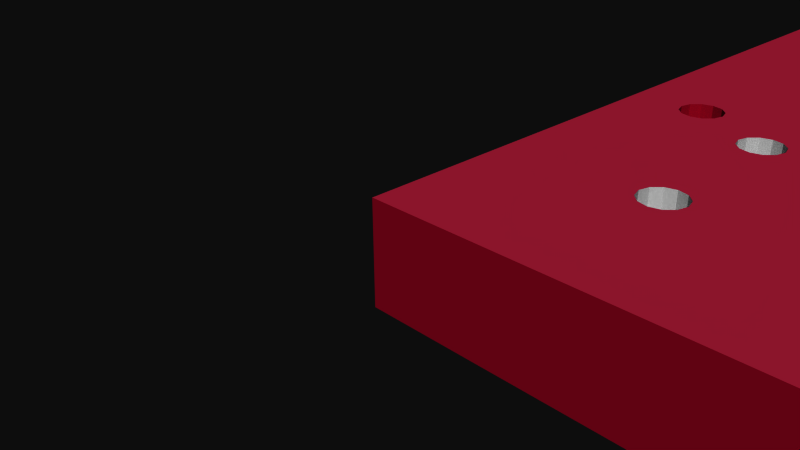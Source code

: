 # Source: PhotoInterrupter-Breakout.blend  (saved by Blender 2.72.0; exported with 4.5.12 LTS)
import bpy
from mathutils import Matrix  # noqa: F401  (used for matrix-valued properties, if any)

bpy.ops.wm.read_factory_settings(use_empty=True)
scene = bpy.context.scene
scene.name = 'Scene'

# ---- collections
col_collection_1 = bpy.data.collections.new('Collection 1'); scene.collection.children.link(col_collection_1)

# ---- materials (node trees are filled in below, after node groups)
mat_mat_board = bpy.data.materials.new('mat_board')
mat_mat_board.alpha_threshold = 0.0
mat_mat_board.use_transparent_shadow = False
mat_mat_board.diffuse_color = (0.5961, 0.01569, 0.1098, 1.0)
mat_mat_board.specular_color = (0.33, 0.33, 0.33)
mat_mat_board.roughness = 0.5
mat_holes = bpy.data.materials.new('holes')
mat_holes.alpha_threshold = 0.0
mat_holes.use_transparent_shadow = False
mat_holes.diffuse_color = (0.5961, 0.01569, 0.1098, 1.0)
mat_holes.specular_color = (0.33, 0.33, 0.33)
mat_holes.roughness = 0.5
mat_photointerrupter_breakout_bottom_board = bpy.data.materials.new('PhotoInterrupter_Breakout_bottom_board')
mat_photointerrupter_breakout_bottom_board.alpha_threshold = 0.0
mat_photointerrupter_breakout_bottom_board.use_transparent_shadow = False
mat_photointerrupter_breakout_bottom_board.diffuse_color = (0.6157, 0.07843, 0.1647, 1.0)
mat_photointerrupter_breakout_bottom_board.specular_color = (0.33, 0.33, 0.33)
mat_photointerrupter_breakout_bottom_board.roughness = 0.5
mat_element = bpy.data.materials.new('element')
mat_element.alpha_threshold = 0.0
mat_element.use_transparent_shadow = False
mat_element.diffuse_color = (0.7529, 0.7529, 0.7529, 1.0)
mat_element.specular_color = (0.33, 0.33, 0.33)
mat_element.roughness = 0.5
mat_photointerrupter_breakout_top_board = bpy.data.materials.new('PhotoInterrupter_Breakout_top_board')
mat_photointerrupter_breakout_top_board.alpha_threshold = 0.0
mat_photointerrupter_breakout_top_board.use_transparent_shadow = False
mat_photointerrupter_breakout_top_board.diffuse_color = (0.8314, 0.1255, 0.2549, 1.0)
mat_photointerrupter_breakout_top_board.specular_color = (0.33, 0.33, 0.33)
mat_photointerrupter_breakout_top_board.roughness = 0.5

# ---- material node trees

# ---- world
world_world = bpy.data.worlds.new('World'); scene.world = world_world
world_world.color = (0.05088, 0.05088, 0.05088)
world_world.use_sun_shadow = False
world_world.sun_shadow_jitter_overblur = 0.0
world_world.cycles.sampling_method = 'MANUAL'
world_world.cycles.sample_map_resolution = 256

# ---- cameras
cam_camera = bpy.data.cameras.new('Camera')
cam_camera.clip_end = 100.0
cam_camera.lens = 35.0
cam_camera.sensor_width = 32.0
cam_camera.sensor_height = 18.0
cam_camera.ortho_scale = 7.314
cam_camera.dof.focus_distance = 0.0
cam_camera.dof.aperture_fstop = 128.0

# ---- meshes
me_mesh1_pcbgroup_model = bpy.data.meshes.new('Mesh1 pcbgroup Model')
me_mesh1_pcbgroup_model.from_pydata([(0.0, 0.8, -15.24), (20.32, 0.8, -15.24), (20.32, -0.8, -15.24), (0.0, -0.8, -15.24), (7.62, 0.8, -13.21), (7.366, 0.8, -13.14), (7.18, 0.8, -12.95), (0.9069, 0.8, -5.985), (0.86, 0.8, -5.81), (0.0, 0.8, 0.0), (0.9069, 0.8, -5.635), (2.237, 0.8, -2.365), (2.365, 0.8, -2.237), (2.54, 0.8, -2.19), (20.3, 0.8, 0.0), (0.0, -0.8, 0.0), (20.3, -0.8, 0.0), (0.86, -0.8, -5.81), (0.9069, -0.8, -5.985), (7.18, -0.8, -12.95), (7.366, -0.8, -13.14), (7.62, -0.8, -13.21), (7.874, -0.8, -13.14), (8.06, -0.8, -12.95), (10.16, -0.8, -13.21), (10.41, -0.8, -13.14), (10.6, -0.8, -12.95), (10.67, -0.8, -12.7), (12.7, -0.8, -13.21), (12.95, -0.8, -13.14), (13.14, -0.8, -12.95), (13.21, -0.8, -12.7), (13.74, -0.8, -9.28), (13.97, -0.8, -9.34), (14.19, -0.8, -9.28), (14.36, -0.8, -9.115), (14.42, -0.8, -8.89), (16.01, -0.8, -3.985), (16.14, -0.8, -4.113), (16.31, -0.8, -4.16), (16.49, -0.8, -4.113), (16.61, -0.8, -3.985), (16.66, -0.8, -3.81), (17.48, -0.8, -5.255), (17.6, -0.8, -5.383), (17.78, -0.8, -5.43), (17.95, -0.8, -5.383), (18.08, -0.8, -5.255), (18.13, -0.8, -5.08), (18.13, 0.8, -5.08), (18.08, 0.8, -5.255), (17.95, 0.8, -5.383), (17.78, 0.8, -5.43), (17.6, 0.8, -5.383), (17.48, 0.8, -5.255), (16.66, 0.8, -3.81), (16.61, 0.8, -3.985), (16.49, 0.8, -4.113), (16.31, 0.8, -4.16), (16.14, 0.8, -4.113), (16.01, 0.8, -3.985), (14.42, 0.8, -8.89), (14.36, 0.8, -9.115), (14.19, 0.8, -9.28), (13.97, 0.8, -9.34), (13.74, 0.8, -9.28), (13.21, 0.8, -12.7), (13.14, 0.8, -12.95), (12.95, 0.8, -13.14), (12.7, 0.8, -13.21), (10.67, 0.8, -12.7), (10.6, 0.8, -12.95), (10.41, 0.8, -13.14), (10.16, 0.8, -13.21), (8.06, 0.8, -12.95), (7.874, 0.8, -13.14), (7.112, 0.8, -12.7), (7.112, -0.8, -12.7), (6.125, 0.8, -9.28), (5.96, 0.8, -9.115), (2.91, 0.8, -5.05), (2.863, 0.8, -5.225), (2.735, 0.8, -5.353), (2.56, 0.8, -5.4), (2.385, 0.8, -5.353), (2.257, 0.8, -5.225), (1.56, 0.8, -5.81), (1.513, 0.8, -5.985), (1.385, 0.8, -6.113), (1.21, 0.8, -6.16), (1.035, 0.8, -6.113), (1.035, -0.8, -6.113), (0.9069, -0.8, -5.635), (1.035, 0.8, -5.507), (1.035, -0.8, -5.507), (1.21, 0.8, -5.46), (1.385, 0.8, -5.507), (2.19, 0.8, -2.54), (2.237, -0.8, -2.365), (2.19, -0.8, -2.54), (2.365, -0.8, -2.237), (2.54, -0.8, -2.19), (2.715, 0.8, -2.237), (2.715, -0.8, -2.237), (2.843, 0.8, -2.365), (2.89, 0.8, -2.54), (9.785, 0.8, -3.16), (10.16, 0.8, -3.06), (10.53, 0.8, -3.16), (10.81, 0.8, -3.435), (10.91, 0.8, -3.81), (17.58, 0.8, -2.207), (17.76, 0.8, -2.16), (17.93, 0.8, -2.207), (18.06, 0.8, -2.335), (18.11, 0.8, -2.51), (18.08, 0.8, -4.905), (18.06, 0.8, -2.685), (17.95, 0.8, -4.777), (17.93, 0.8, -2.813), (17.78, 0.8, -4.73), (17.76, 0.8, -2.86), (17.6, 0.8, -4.777), (17.58, 0.8, -2.813), (17.48, 0.8, -4.905), (17.46, 0.8, -2.685), (17.43, 0.8, -5.08), (17.41, 0.8, -2.51), (17.43, -0.8, -5.08), (17.48, -0.8, -4.905), (17.6, -0.8, -4.777), (17.78, -0.8, -4.73), (17.95, -0.8, -4.777), (18.08, -0.8, -4.905), (18.11, -0.8, -2.51), (18.06, -0.8, -2.685), (17.93, -0.8, -2.813), (17.76, -0.8, -2.86), (17.58, -0.8, -2.813), (17.46, -0.8, -2.685), (17.41, -0.8, -2.51), (17.46, 0.8, -2.335), (17.46, -0.8, -2.335), (16.61, 0.8, -3.635), (16.49, 0.8, -3.507), (16.31, 0.8, -3.46), (16.14, 0.8, -3.507), (16.01, 0.8, -3.635), (16.14, -0.8, -3.507), (16.01, -0.8, -3.635), (16.31, -0.8, -3.46), (16.49, -0.8, -3.507), (16.61, -0.8, -3.635), (15.96, 0.8, -3.81), (15.96, -0.8, -3.81), (14.36, 0.8, -8.665), (14.19, 0.8, -8.5), (13.97, 0.8, -8.44), (13.74, 0.8, -8.5), (13.58, 0.8, -8.665), (12.26, 0.8, -12.45), (12.45, 0.8, -12.26), (13.52, 0.8, -8.89), (13.58, -0.8, -8.665), (13.52, -0.8, -8.89), (13.74, -0.8, -8.5), (13.97, -0.8, -8.44), (14.19, -0.8, -8.5), (14.36, -0.8, -8.665), (13.58, 0.8, -9.115), (13.58, -0.8, -9.115), (13.14, 0.8, -12.45), (12.95, 0.8, -12.26), (12.7, 0.8, -12.19), (12.7, -0.8, -12.19), (12.45, -0.8, -12.26), (12.95, -0.8, -12.26), (13.14, -0.8, -12.45), (12.45, 0.8, -13.14), (12.45, -0.8, -13.14), (12.26, 0.8, -12.95), (12.19, 0.8, -12.7), (10.81, 0.8, -4.185), (10.6, 0.8, -12.45), (10.53, 0.8, -4.46), (10.41, 0.8, -12.26), (10.16, 0.8, -12.19), (10.16, 0.8, -4.56), (9.906, 0.8, -12.26), (9.785, 0.8, -4.46), (9.72, 0.8, -12.45), (9.652, 0.8, -12.7), (9.51, 0.8, -4.185), (9.41, 0.8, -3.81), (8.128, 0.8, -12.7), (9.72, 0.8, -12.95), (9.906, 0.8, -13.14), (8.128, -0.8, -12.7), (9.906, -0.8, -13.14), (9.72, -0.8, -12.95), (9.652, -0.8, -12.7), (9.72, -0.8, -12.45), (9.906, -0.8, -12.26), (10.16, -0.8, -12.19), (10.41, -0.8, -12.26), (10.6, -0.8, -12.45), (10.81, -0.8, -4.185), (10.53, -0.8, -4.46), (10.16, -0.8, -4.56), (9.785, -0.8, -4.46), (9.51, -0.8, -4.185), (9.41, -0.8, -3.81), (9.51, 0.8, -3.435), (9.51, -0.8, -3.435), (6.8, 0.8, -8.89), (6.74, 0.8, -8.665), (6.575, 0.8, -8.5), (6.35, 0.8, -8.44), (6.125, 0.8, -8.5), (5.96, 0.8, -8.665), (9.785, -0.8, -3.16), (10.16, -0.8, -3.06), (10.53, -0.8, -3.16), (10.81, -0.8, -3.435), (10.91, -0.8, -3.81), (12.26, -0.8, -12.45), (12.19, -0.8, -12.7), (17.58, -0.8, -2.207), (2.91, -0.8, -5.05), (2.89, -0.8, -2.54), (2.843, -0.8, -2.365), (1.21, -0.8, -5.46), (1.385, -0.8, -5.507), (1.513, 0.8, -5.635), (1.513, -0.8, -5.635), (2.21, 0.8, -5.05), (2.21, -0.8, -5.05), (2.257, -0.8, -5.225), (2.257, 0.8, -4.875), (2.257, -0.8, -4.875), (2.237, 0.8, -2.715), (2.237, -0.8, -2.715), (2.365, -0.8, -2.843), (2.385, -0.8, -4.747), (2.385, 0.8, -4.747), (2.365, 0.8, -2.843), (2.54, 0.8, -2.89), (2.54, -0.8, -2.89), (2.56, 0.8, -4.7), (2.715, 0.8, -2.843), (2.715, -0.8, -2.843), (2.56, -0.8, -4.7), (2.735, 0.8, -4.747), (2.735, -0.8, -4.747), (2.843, 0.8, -2.715), (2.843, -0.8, -2.715), (2.863, -0.8, -4.875), (2.863, 0.8, -4.875), (2.863, -0.8, -5.225), (2.735, -0.8, -5.353), (2.56, -0.8, -5.4), (2.385, -0.8, -5.353), (1.56, -0.8, -5.81), (1.513, -0.8, -5.985), (1.385, -0.8, -6.113), (1.21, -0.8, -6.16), (5.96, -0.8, -9.115), (6.125, -0.8, -9.28), (6.35, -0.8, -9.34), (6.575, -0.8, -9.28), (6.74, -0.8, -9.115), (6.8, -0.8, -8.89), (6.74, -0.8, -8.665), (6.575, -0.8, -8.5), (6.35, -0.8, -8.44), (6.125, -0.8, -8.5), (5.96, -0.8, -8.665), (5.9, -0.8, -8.89), (5.9, 0.8, -8.89), (6.74, 0.8, -9.115), (6.575, 0.8, -9.28), (6.35, 0.8, -9.34), (7.18, 0.8, -12.45), (7.366, 0.8, -12.26), (7.62, 0.8, -12.19), (7.874, 0.8, -12.26), (8.06, 0.8, -12.45), (8.06, -0.8, -12.45), (7.874, -0.8, -12.26), (7.62, -0.8, -12.19), (7.366, -0.8, -12.26), (7.18, -0.8, -12.45), (17.76, -0.8, -2.16), (17.93, -0.8, -2.207), (18.06, -0.8, -2.335), (12.26, -0.8, -12.95)], [], [(0, 1, 2, 3), (14, 9, 15, 16), (9, 0, 3, 15), (119, 117, 115, 114, 113, 14, 1, 54, 53, 52, 51, 50, 49, 116, 118, 120, 121), (1, 14, 16, 2), (89, 88, 87, 6, 5, 4, 75, 74, 194, 73, 72, 71, 70, 181, 180, 178, 69, 68, 67, 66, 171, 162, 169, 65, 1, 0, 9, 12, 11, 97, 240, 245, 246, 248, 244, 238, 235, 86, 233, 96, 95, 93, 10, 8, 7, 90), (75, 4, 21, 22), (4, 5, 20, 21), (5, 6, 19, 20), (6, 76, 77, 19), (3, 18, 17, 15), (81, 80, 106, 212, 216, 217, 218, 219, 278, 79, 78, 281, 280, 279, 214, 193, 286, 285, 284, 283, 282, 76, 6, 87, 86, 235, 85, 84, 83, 82), (189, 187, 184, 182, 110, 109, 108, 107, 106, 80, 257, 252, 248, 246, 249, 254, 105, 104, 102, 13, 12, 9, 14, 113, 112, 111, 141, 144, 145, 146, 147, 153, 60, 59, 58, 57, 56, 55, 127, 125, 123, 121, 120, 122, 124, 126, 54, 1, 65, 64, 63, 62, 61, 155, 156, 157, 158, 159, 162, 171, 172, 173, 161, 160, 181, 70, 183, 185, 186, 188, 190, 191, 195, 196, 73, 194, 286, 193, 192), (90, 7, 18, 91), (7, 8, 17, 18), (8, 10, 92, 17), (10, 93, 94, 92), (97, 11, 98, 99), (11, 12, 100, 98), (12, 13, 101, 100), (13, 102, 103, 101), (148, 150, 151, 152, 42, 140, 142, 227, 292, 293, 294, 134, 135, 136, 137, 138, 129, 130, 131, 132, 133, 48, 2, 16, 229, 255, 250, 247, 242, 241, 99, 236, 239, 243, 251, 253, 256, 228, 258, 259, 19, 77, 269, 268, 267, 266, 277, 276, 275, 274, 213, 220, 221, 222, 223, 224, 206, 207, 208, 209, 210, 211, 200, 201, 202, 203, 204, 205, 27, 28, 179, 295, 226, 225, 175, 174, 176, 177, 31, 32, 170, 164, 163, 165, 166, 167, 168, 36, 154, 149), (54, 126, 128, 43), (126, 124, 129, 128), (124, 122, 130, 129), (122, 120, 131, 130), (120, 118, 132, 131), (118, 116, 133, 132), (116, 49, 48, 133), (49, 50, 47, 48), (50, 51, 46, 47), (51, 52, 45, 46), (52, 53, 44, 45), (53, 54, 43, 44), (125, 127, 140, 139), (127, 141, 142, 140), (147, 146, 148, 149), (146, 145, 150, 148), (145, 144, 151, 150), (144, 143, 152, 151), (143, 55, 42, 152), (55, 56, 41, 42), (56, 57, 40, 41), (57, 58, 39, 40), (58, 59, 38, 39), (59, 60, 37, 38), (60, 153, 154, 37), (162, 159, 163, 164), (159, 158, 165, 163), (158, 157, 166, 165), (157, 156, 167, 166), (156, 155, 168, 167), (155, 61, 36, 168), (61, 62, 35, 36), (62, 63, 34, 35), (63, 64, 33, 34), (64, 65, 32, 33), (65, 169, 170, 32), (161, 173, 174, 175), (173, 172, 176, 174), (172, 171, 177, 176), (171, 66, 31, 177), (66, 67, 30, 31), (67, 68, 29, 30), (68, 69, 28, 29), (69, 178, 179, 28), (77, 291, 290, 289, 288, 287, 197, 23, 22, 21, 20, 19, 259, 260, 261, 237, 236, 99, 98, 100, 101, 103, 230, 229, 16, 15, 17, 92, 94, 231, 232, 234, 262, 263, 264, 265, 91, 18, 3, 2, 48, 47, 46, 45, 44, 43, 128, 129, 138, 139, 140, 42, 41, 40, 39, 38, 37, 154, 36, 35, 34, 33, 32, 31, 30, 29, 28, 27, 26, 25, 24, 198, 199, 200, 211, 213, 274, 273, 272, 271, 270, 269), (194, 74, 23, 197), (74, 75, 22, 23), (73, 196, 198, 24), (196, 195, 199, 198), (195, 191, 200, 199), (191, 190, 201, 200), (190, 188, 202, 201), (188, 186, 203, 202), (186, 185, 204, 203), (185, 183, 205, 204), (183, 70, 27, 205), (70, 71, 26, 27), (71, 72, 25, 26), (72, 73, 24, 25), (189, 192, 210, 209), (192, 193, 211, 210), (193, 212, 213, 211), (216, 212, 193, 214, 215), (212, 106, 220, 213), (106, 107, 221, 220), (107, 108, 222, 221), (108, 109, 223, 222), (109, 110, 224, 223), (110, 182, 206, 224), (181, 160, 225, 226), (160, 161, 175, 225), (93, 95, 231, 94), (95, 96, 232, 231), (96, 233, 234, 232), (85, 235, 236, 237), (235, 238, 239, 236), (240, 97, 99, 241), (238, 244, 243, 239), (245, 240, 241, 242), (246, 245, 242, 247), (249, 246, 247, 250), (244, 248, 251, 243), (248, 252, 253, 251), (254, 249, 250, 255), (252, 257, 256, 253), (105, 254, 255, 229), (257, 80, 228, 256), (80, 81, 258, 228), (81, 82, 259, 258), (82, 83, 260, 259), (83, 84, 261, 260), (84, 85, 237, 261), (144, 141, 127, 55, 143), (89, 90, 91, 265), (88, 89, 265, 264), (87, 88, 264, 263), (86, 87, 263, 262), (233, 86, 262, 234), (79, 278, 277, 266), (278, 219, 276, 277), (219, 218, 275, 276), (218, 217, 274, 275), (217, 216, 273, 274), (216, 215, 272, 273), (215, 214, 271, 272), (214, 279, 270, 271), (281, 78, 267, 268), (78, 79, 266, 267), (280, 281, 268, 269), (279, 280, 269, 270), (286, 194, 197, 287), (76, 282, 291, 77), (282, 283, 290, 291), (283, 284, 289, 290), (284, 285, 288, 289), (285, 286, 287, 288), (104, 105, 229, 230), (102, 104, 230, 103), (111, 112, 292, 227), (112, 113, 293, 292), (113, 114, 294, 293), (114, 115, 134, 294), (115, 117, 135, 134), (117, 119, 136, 135), (119, 121, 137, 136), (121, 123, 138, 137), (123, 125, 139, 138), (141, 111, 227, 142), (153, 147, 149, 154), (178, 180, 295, 179), (180, 181, 226, 295), (169, 162, 164, 170), (182, 184, 207, 206), (184, 187, 208, 207), (187, 189, 209, 208)])
me_mesh1_pcbgroup_model.polygons.foreach_set('material_index', [0, 0, 0, 4, 0, 4, 3, 3, 3, 3, 2, 4, 4, 1, 1, 1, 1, 3, 3, 3, 3, 2, 3, 3, 3, 3, 3, 3, 3, 3, 3, 3, 3, 3, 3, 3, 3, 3, 3, 3, 3, 3, 3, 3, 3, 3, 3, 3, 3, 3, 3, 3, 3, 3, 3, 3, 3, 3, 3, 3, 3, 3, 3, 3, 3, 3, 2, 3, 3, 3, 3, 3, 3, 3, 3, 3, 3, 3, 3, 3, 3, 1, 1, 1, 4, 1, 1, 1, 1, 1, 1, 3, 3, 1, 1, 1, 3, 3, 3, 3, 3, 3, 3, 3, 3, 3, 3, 3, 3, 3, 3, 3, 3, 3, 4, 1, 1, 1, 1, 1, 3, 3, 3, 3, 3, 3, 3, 3, 3, 3, 3, 3, 3, 3, 3, 3, 3, 3, 3, 3, 3, 3, 3, 3, 3, 3, 3, 3, 3, 3, 3, 3, 3, 3, 1, 1, 1])
_uv = me_mesh1_pcbgroup_model.uv_layers.new(name='UVMap')
_uv.uv.foreach_set('vector', [0.0, 62.99, -800.0, 62.99, -800.0, 0.0, 0.0, 0.0, 799.2, 62.99, 0.0, 62.99, 0.0, 0.0, 799.2, 0.0, 0.0, 62.99, -600.0, 62.99, -600.0, 0.0, 0.0, 0.0, 0.8826, 0.1846, 0.8889, 0.1762, 0.8912, 0.1647, 0.8889, 0.1532, 0.8826, 0.1448, 0.999, 0.0, 1.0, 1.0, 0.8601, 0.3448, 0.8664, 0.3532, 0.875, 0.3563, 0.8836, 0.3532, 0.8899, 0.3448, 0.8922, 0.3333, 0.8899, 0.3219, 0.8836, 0.3134, 0.875, 0.3104, 0.874, 0.1877, 601.0, 62.99, 1.049, 62.99, 1.049, 0.0, 601.0, 0.0, 0.05955, 0.4042, 0.06816, 0.4011, 0.07446, 0.3927, 0.3533, 0.85, 0.3625, 0.8622, 0.375, 0.8667, 0.3875, 0.8622, 0.3967, 0.85, 0.4, 0.8333, 0.5, 0.8667, 0.5125, 0.8622, 0.5217, 0.85, 0.525, 0.8333, 0.6, 0.8333, 0.6033, 0.85, 0.6125, 0.8622, 0.625, 0.8667, 0.6375, 0.8622, 0.6467, 0.85, 0.65, 0.8333, 0.6467, 0.8167, 0.6654, 0.5833, 0.6683, 0.5981, 0.6764, 0.6089, 1.0, 1.0, 0.0, 1.0, 0.0, 0.0, 0.1164, 0.1468, 0.1101, 0.1552, 0.1078, 0.1667, 0.1101, 0.1781, 0.1164, 0.1866, 0.125, 0.1896, 0.126, 0.3084, 0.1174, 0.3115, 0.1111, 0.3199, 0.1088, 0.3314, 0.07677, 0.3812, 0.07446, 0.3698, 0.06816, 0.3613, 0.05955, 0.3583, 0.05094, 0.3613, 0.04463, 0.3698, 0.04232, 0.3812, 0.04463, 0.3927, 0.05094, 0.4011, 165.5, 62.99, 155.2, 62.99, 155.2, 0.0, 165.5, 0.0, 424.4, 62.99, 414.0, 62.99, 414.0, 0.0, 424.4, 0.0, 570.9, 62.99, 560.5, 62.99, 560.5, 0.0, 570.9, 0.0, 565.8, 62.99, 555.4, 62.99, 555.4, 0.0, 565.8, 0.0, 0.0, 1.0, -0.04463, 0.3927, -0.04232, 0.3812, 0.0, 0.0, 0.1409, 0.3428, 0.1432, 0.3314, 0.4815, 0.2074, 0.468, 0.2254, 0.3236, 0.5578, 0.3125, 0.5538, 0.3014, 0.5578, 0.2933, 0.5686, 0.2904, 0.5833, 0.2933, 0.5981, 0.3014, 0.6089, 0.3125, 0.6129, 0.3236, 0.6089, 0.3317, 0.5981, 0.3346, 0.5833, 0.4631, 0.25, 0.3967, 0.8167, 0.3875, 0.8045, 0.375, 0.8, 0.3625, 0.8045, 0.3533, 0.8167, 0.35, 0.8333, 0.3533, 0.85, 0.07446, 0.3927, 0.07677, 0.3812, 0.1088, 0.3314, 0.1111, 0.3428, 0.1174, 0.3513, 0.126, 0.3543, 0.1346, 0.3513, 0.4815, 0.2926, 0.5, 0.2992, 0.5185, 0.2926, 0.532, 0.2746, 0.5369, 0.25, 0.532, 0.2254, 0.5185, 0.2074, 0.5, 0.2008, 0.4815, 0.2074, 0.1432, 0.3314, 0.1409, 0.3199, 0.1346, 0.3115, 0.126, 0.3084, 0.125, 0.1896, 0.1336, 0.1866, 0.1399, 0.1781, 0.1422, 0.1667, 0.1399, 0.1552, 0.1336, 0.1468, 0.125, 0.1437, 0.1164, 0.1468, 0.0, 0.0, 0.999, 0.0, 0.8826, 0.1448, 0.874, 0.1417, 0.8654, 0.1448, 0.8591, 0.1532, 0.8113, 0.2301, 0.8027, 0.227, 0.794, 0.2301, 0.7877, 0.2385, 0.7854, 0.25, 0.7877, 0.2615, 0.794, 0.2699, 0.8027, 0.273, 0.8113, 0.2699, 0.8176, 0.2615, 0.8199, 0.25, 0.8568, 0.1647, 0.8591, 0.1762, 0.8654, 0.1846, 0.874, 0.1877, 0.875, 0.3104, 0.8664, 0.3134, 0.8601, 0.3219, 0.8578, 0.3333, 0.8601, 0.3448, 1.0, 1.0, 0.6764, 0.6089, 0.6875, 0.6129, 0.6986, 0.6089, 0.7067, 0.5981, 0.7096, 0.5833, 0.7067, 0.5686, 0.6986, 0.5578, 0.6875, 0.5538, 0.6764, 0.5578, 0.6683, 0.5686, 0.6654, 0.5833, 0.6467, 0.8167, 0.6375, 0.8045, 0.625, 0.8, 0.6125, 0.8045, 0.6033, 0.8167, 0.6, 0.8333, 0.525, 0.8333, 0.5217, 0.8167, 0.5125, 0.8045, 0.5, 0.8, 0.4875, 0.8045, 0.4783, 0.8167, 0.475, 0.8333, 0.4783, 0.85, 0.4875, 0.8622, 0.5, 0.8667, 0.4, 0.8333, 0.3967, 0.8167, 0.4631, 0.25, 0.468, 0.2746, 199.0, 62.99, 191.9, 62.99, 191.9, 0.0, 199.0, 0.0, 236.8, 62.99, 229.7, 62.99, 229.7, 0.0, 236.8, 0.0, 212.2, 62.99, 205.1, 62.99, 205.1, 0.0, 212.2, 0.0, 131.6, 62.99, 124.5, 62.99, 124.5, 0.0, 131.6, 0.0, 74.28, 62.99, 67.14, 62.99, 67.14, 0.0, 74.28, 0.0, 3.566, 62.99, -3.566, 62.99, -3.566, 0.0, 3.566, 0.0, -67.14, 62.99, -74.28, 62.99, -74.28, 0.0, -67.14, 0.0, -118.9, 62.99, -126.0, 62.99, -126.0, 0.0, -118.9, 0.0, -0.794, 0.2301, -0.8027, 0.227, -0.8113, 0.2301, -0.8176, 0.2385, -0.8199, 0.25, -0.8568, 0.1647, -0.8591, 0.1532, -0.8654, 0.1448, -0.874, 0.1417, -0.8826, 0.1448, -0.8889, 0.1532, -0.8912, 0.1647, -0.8889, 0.1762, -0.8826, 0.1846, -0.874, 0.1877, -0.8654, 0.1846, -0.8601, 0.3219, -0.8664, 0.3134, -0.875, 0.3104, -0.8836, 0.3134, -0.8899, 0.3219, -0.8922, 0.3333, -1.0, 1.0, -0.999, 0.0, -0.1422, 0.1667, -0.1399, 0.1781, -0.1336, 0.1866, -0.125, 0.1896, -0.1164, 0.1866, -0.1101, 0.1781, -0.1078, 0.1667, -0.1088, 0.3314, -0.1111, 0.3199, -0.1174, 0.3115, -0.126, 0.3084, -0.1346, 0.3115, -0.1409, 0.3199, -0.1432, 0.3314, -0.1409, 0.3428, -0.1346, 0.3513, -0.3533, 0.85, -0.35, 0.8333, -0.3236, 0.6089, -0.3125, 0.6129, -0.3014, 0.6089, -0.2933, 0.5981, -0.2904, 0.5833, -0.2933, 0.5686, -0.3014, 0.5578, -0.3125, 0.5538, -0.468, 0.2254, -0.4815, 0.2074, -0.5, 0.2008, -0.5185, 0.2074, -0.532, 0.2254, -0.5369, 0.25, -0.532, 0.2746, -0.5185, 0.2926, -0.5, 0.2992, -0.4815, 0.2926, -0.468, 0.2746, -0.4631, 0.25, -0.475, 0.8333, -0.4783, 0.8167, -0.4875, 0.8045, -0.5, 0.8, -0.5125, 0.8045, -0.5217, 0.8167, -0.525, 0.8333, -0.625, 0.8667, -0.6125, 0.8622, -0.6033, 0.85, -0.6, 0.8333, -0.6033, 0.8167, -0.6125, 0.8045, -0.625, 0.8, -0.6375, 0.8045, -0.6467, 0.8167, -0.65, 0.8333, -0.6764, 0.6089, -0.6683, 0.5981, -0.6654, 0.5833, -0.6683, 0.5686, -0.6764, 0.5578, -0.6875, 0.5538, -0.6986, 0.5578, -0.7067, 0.5686, -0.7096, 0.5833, -0.7854, 0.25, -0.7877, 0.2385, 377.9, 62.99, 370.8, 62.99, 370.8, 0.0, 377.9, 0.0, 15.58, 62.99, 8.445, 62.99, 8.445, 0.0, 15.58, 0.0, -350.0, 62.99, -357.1, 62.99, -357.1, 0.0, -350.0, 0.0, -620.8, 62.99, -628.0, 62.99, -628.0, 0.0, -620.8, 0.0, -724.3, 62.99, -731.5, 62.99, -731.5, 0.0, -724.3, 0.0, -632.8, 62.99, -640.0, 62.99, -640.0, 0.0, -632.8, 0.0, -370.8, 62.99, -377.9, 62.99, -377.9, 0.0, -370.8, 0.0, -8.445, 62.99, -15.58, 62.99, -15.58, 0.0, -8.445, 0.0, 357.1, 62.99, 350.0, 62.99, 350.0, 0.0, 357.1, 0.0, 628.0, 62.99, 620.8, 62.99, 620.8, 0.0, 628.0, 0.0, 731.5, 62.99, 724.3, 62.99, 724.3, 0.0, 731.5, 0.0, 640.0, 62.99, 632.8, 62.99, 632.8, 0.0, 640.0, 0.0, 280.0, 62.99, 272.9, 62.99, 272.9, 0.0, 280.0, 0.0, -81.95, 62.99, -89.08, 62.99, -89.08, 0.0, -81.95, 0.0, -344.4, 62.99, -351.6, 62.99, -351.6, 0.0, -344.4, 0.0, -577.9, 62.99, -585.0, 62.99, -585.0, 0.0, -577.9, 0.0, -655.5, 62.99, -662.6, 62.99, -662.6, 0.0, -655.5, 0.0, -556.6, 62.99, -563.7, 62.99, -563.7, 0.0, -556.6, 0.0, -307.5, 62.99, -314.6, 62.99, -314.6, 0.0, -307.5, 0.0, 24.87, 62.99, 17.74, 62.99, 17.74, 0.0, 24.87, 0.0, 351.6, 62.99, 344.4, 62.99, 344.4, 0.0, 351.6, 0.0, 585.0, 62.99, 577.9, 62.99, 577.9, 0.0, 585.0, 0.0, 662.6, 62.99, 655.5, 62.99, 655.5, 0.0, 662.6, 0.0, 563.7, 62.99, 556.6, 62.99, 556.6, 0.0, 563.7, 0.0, 314.6, 62.99, 307.5, 62.99, 307.5, 0.0, 314.6, 0.0, 200.3, 62.99, 191.1, 62.99, 191.1, 0.0, 200.3, 0.0, -136.8, 62.99, -146.0, 62.99, -146.0, 0.0, -136.8, 0.0, -436.1, 62.99, -445.3, 62.99, -445.3, 0.0, -436.1, 0.0, -617.3, 62.99, -626.4, 62.99, -626.4, 0.0, -617.3, 0.0, -631.8, 62.99, -641.0, 62.99, -641.0, 0.0, -631.8, 0.0, -475.8, 62.99, -485.0, 62.99, -485.0, 0.0, -475.8, 0.0, -191.1, 62.99, -200.3, 62.99, -200.3, 0.0, -191.1, 0.0, 146.0, 62.99, 136.8, 62.99, 136.8, 0.0, 146.0, 0.0, 445.3, 62.99, 436.1, 62.99, 436.1, 0.0, 445.3, 0.0, 626.4, 62.99, 617.3, 62.99, 617.3, 0.0, 626.4, 0.0, 641.0, 62.99, 631.8, 62.99, 631.8, 0.0, 641.0, 0.0, -348.4, 62.99, -358.7, 62.99, -358.7, 0.0, -348.4, 0.0, -607.2, 62.99, -617.5, 62.99, -617.5, 0.0, -607.2, 0.0, -701.9, 62.99, -712.3, 62.99, -712.3, 0.0, -701.9, 0.0, -607.2, 62.99, -617.5, 62.99, -617.5, 0.0, -607.2, 0.0, -348.4, 62.99, -358.7, 62.99, -358.7, 0.0, -348.4, 0.0, 5.176, 62.99, -5.176, 62.99, -5.176, 0.0, 5.176, 0.0, 358.7, 62.99, 348.4, 62.99, 348.4, 0.0, 358.7, 0.0, 617.5, 62.99, 607.2, 62.99, 607.2, 0.0, 617.5, 0.0, -0.35, 0.8333, -0.3533, 0.8167, -0.3625, 0.8045, -0.375, 0.8, -0.3875, 0.8045, -0.3967, 0.8167, -0.4, 0.8333, -0.3967, 0.85, -0.3875, 0.8622, -0.375, 0.8667, -0.3625, 0.8622, -0.3533, 0.85, -0.1346, 0.3513, -0.126, 0.3543, -0.1174, 0.3513, -0.1111, 0.3428, -0.1088, 0.3314, -0.1078, 0.1667, -0.1101, 0.1552, -0.1164, 0.1468, -0.125, 0.1437, -0.1336, 0.1468, -0.1399, 0.1552, -0.1422, 0.1667, -0.999, 0.0, 0.0, 0.0, -0.04232, 0.3812, -0.04463, 0.3698, -0.05094, 0.3613, -0.05955, 0.3583, -0.06816, 0.3613, -0.07446, 0.3698, -0.07677, 0.3812, -0.07446, 0.3927, -0.06816, 0.4011, -0.05955, 0.4042, -0.05094, 0.4011, -0.04463, 0.3927, 0.0, 1.0, -1.0, 1.0, -0.8922, 0.3333, -0.8899, 0.3448, -0.8836, 0.3532, -0.875, 0.3563, -0.8664, 0.3532, -0.8601, 0.3448, -0.8578, 0.3333, -0.8601, 0.3219, -0.8654, 0.1846, -0.8591, 0.1762, -0.8568, 0.1647, -0.8199, 0.25, -0.8176, 0.2615, -0.8113, 0.2699, -0.8027, 0.273, -0.794, 0.2699, -0.7877, 0.2615, -0.7854, 0.25, -0.7096, 0.5833, -0.7067, 0.5981, -0.6986, 0.6089, -0.6875, 0.6129, -0.6764, 0.6089, -0.65, 0.8333, -0.6467, 0.85, -0.6375, 0.8622, -0.625, 0.8667, -0.525, 0.8333, -0.5217, 0.85, -0.5125, 0.8622, -0.5, 0.8667, -0.4875, 0.8622, -0.4783, 0.85, -0.475, 0.8333, -0.4631, 0.25, -0.468, 0.2254, -0.3125, 0.5538, -0.3236, 0.5578, -0.3317, 0.5686, -0.3346, 0.5833, -0.3317, 0.5981, -0.3236, 0.6089, -400.1, 62.99, -410.5, 62.99, -410.5, 0.0, -400.1, 0.0, -136.2, 62.99, -146.6, 62.99, -146.6, 0.0, -136.2, 0.0, 521.0, 62.99, 510.6, 62.99, 510.6, 0.0, 521.0, 0.0, 641.6, 62.99, 631.2, 62.99, 631.2, 0.0, 641.6, 0.0, 591.7, 62.99, 581.3, 62.99, 581.3, 0.0, 591.7, 0.0, 384.6, 62.99, 374.3, 62.99, 374.3, 0.0, 384.6, 0.0, 75.89, 62.99, 65.53, 62.99, 65.53, 0.0, 75.89, 0.0, -251.8, 62.99, -262.1, 62.99, -262.1, 0.0, -251.8, 0.0, -510.6, 62.99, -521.0, 62.99, -521.0, 0.0, -510.6, 0.0, -631.2, 62.99, -641.6, 62.99, -641.6, 0.0, -631.2, 0.0, -581.3, 62.99, -591.7, 62.99, -591.7, 0.0, -581.3, 0.0, -374.3, 62.99, -384.6, 62.99, -384.6, 0.0, -374.3, 0.0, -65.53, 62.99, -75.89, 62.99, -75.89, 0.0, -65.53, 0.0, 262.1, 62.99, 251.8, 62.99, 251.8, 0.0, 262.1, 0.0, 396.6, 62.99, 381.3, 62.99, 381.3, 0.0, 396.6, 0.0, 256.1, 62.99, 240.8, 62.99, 240.8, 0.0, 256.1, 0.0, 49.0, 62.99, 33.72, 62.99, 33.72, 0.0, 49.0, 0.0, 0.3236, 0.5578, 0.468, 0.2254, 0.4631, 0.25, 0.3346, 0.5833, 0.3317, 0.5686, -169.1, 62.99, -184.4, 62.99, -184.4, 0.0, -169.1, 0.0, -339.9, 62.99, -355.2, 62.99, -355.2, 0.0, -339.9, 0.0, -417.6, 62.99, -432.8, 62.99, -432.8, 0.0, -417.6, 0.0, -381.3, 62.99, -396.6, 62.99, -396.6, 0.0, -381.3, 0.0, -240.8, 62.99, -256.1, 62.99, -256.1, 0.0, -240.8, 0.0, -33.72, 62.99, -49.0, 62.99, -49.0, 0.0, -33.72, 0.0, 358.7, 62.99, 348.4, 62.99, 348.4, 0.0, 358.7, 0.0, 5.176, 62.99, -5.176, 62.99, -5.176, 0.0, 5.176, 0.0, 16.75, 62.99, 9.621, 62.99, 9.621, 0.0, 16.75, 0.0, -101.7, 62.99, -108.8, 62.99, -108.8, 0.0, -101.7, 0.0, -191.9, 62.99, -199.0, 62.99, -199.0, 0.0, -191.9, 0.0, 221.7, 62.99, 214.6, 62.99, 214.6, 0.0, 221.7, 0.0, 169.5, 62.99, 162.4, 62.99, 162.4, 0.0, 169.5, 0.0, 126.0, 62.99, 118.9, 62.99, 118.9, 0.0, 126.0, 0.0, 72.89, 62.99, 65.75, 62.99, 65.75, 0.0, 72.89, 0.0, 145.0, 62.99, 137.9, 62.99, 137.9, 0.0, 145.0, 0.0, 126.0, 62.99, 118.9, 62.99, 118.9, 0.0, 126.0, 0.0, 74.28, 62.99, 67.14, 62.99, 67.14, 0.0, 74.28, 0.0, -42.33, 62.99, -49.46, 62.99, -49.46, 0.0, -42.33, 0.0, -145.2, 62.99, -152.4, 62.99, -152.4, 0.0, -145.2, 0.0, 3.566, 62.99, -3.566, 62.99, -3.566, 0.0, 3.566, 0.0, -208.3, 62.99, -215.4, 62.99, -215.4, 0.0, -208.3, 0.0, -67.14, 62.99, -74.28, 62.99, -74.28, 0.0, -67.14, 0.0, -214.6, 62.99, -221.7, 62.99, -221.7, 0.0, -214.6, 0.0, -162.4, 62.99, -169.5, 62.99, -169.5, 0.0, -162.4, 0.0, -65.75, 62.99, -72.89, 62.99, -72.89, 0.0, -65.75, 0.0, 49.46, 62.99, 42.33, 62.99, 42.33, 0.0, 49.46, 0.0, 152.4, 62.99, 145.2, 62.99, 145.2, 0.0, 152.4, 0.0, 215.4, 62.99, 208.3, 62.99, 208.3, 0.0, 215.4, 0.0, 0.8113, 0.2301, 0.8591, 0.1532, 0.8568, 0.1647, 0.8199, 0.25, 0.8176, 0.2385, 108.8, 62.99, 101.7, 62.99, 101.7, 0.0, 108.8, 0.0, -9.621, 62.99, -16.75, 62.99, -16.75, 0.0, -9.621, 0.0, -124.5, 62.99, -131.6, 62.99, -131.6, 0.0, -124.5, 0.0, -205.1, 62.99, -212.2, 62.99, -212.2, 0.0, -205.1, 0.0, -229.7, 62.99, -236.8, 62.99, -236.8, 0.0, -229.7, 0.0, 407.4, 62.99, 398.2, 62.99, 398.2, 0.0, 407.4, 0.0, 278.0, 62.99, 268.8, 62.99, 268.8, 0.0, 278.0, 0.0, 75.3, 62.99, 66.13, 62.99, 66.13, 0.0, 75.3, 0.0, -146.3, 62.99, -155.5, 62.99, -155.5, 0.0, -146.3, 0.0, -327.5, 62.99, -336.7, 62.99, -336.7, 0.0, -327.5, 0.0, -419.7, 62.99, -428.8, 62.99, -428.8, 0.0, -419.7, 0.0, -398.2, 62.99, -407.4, 62.99, -407.4, 0.0, -398.2, 0.0, -268.8, 62.99, -278.0, 62.99, -278.0, 0.0, -268.8, 0.0, 336.7, 62.99, 327.5, 62.99, 327.5, 0.0, 336.7, 0.0, 428.8, 62.99, 419.7, 62.99, 419.7, 0.0, 428.8, 0.0, 155.5, 62.99, 146.3, 62.99, 146.3, 0.0, 155.5, 0.0, -66.13, 62.99, -75.3, 62.99, -75.3, 0.0, -66.13, 0.0, -555.4, 62.99, -565.8, 62.99, -565.8, 0.0, -555.4, 0.0, 410.5, 62.99, 400.1, 62.99, 400.1, 0.0, 410.5, 0.0, 146.6, 62.99, 136.2, 62.99, 136.2, 0.0, 146.6, 0.0, -155.2, 62.99, -165.5, 62.99, -165.5, 0.0, -155.2, 0.0, -414.0, 62.99, -424.4, 62.99, -424.4, 0.0, -414.0, 0.0, -560.5, 62.99, -570.9, 62.99, -570.9, 0.0, -560.5, 0.0, -118.9, 62.99, -126.0, 62.99, -126.0, 0.0, -118.9, 0.0, -137.9, 62.99, -145.0, 62.99, -145.0, 0.0, -137.9, 0.0, -646.2, 62.99, -653.4, 62.99, -653.4, 0.0, -646.2, 0.0, -697.4, 62.99, -704.5, 62.99, -704.5, 0.0, -697.4, 0.0, -560.7, 62.99, -567.9, 62.99, -567.9, 0.0, -560.7, 0.0, -272.9, 62.99, -280.0, 62.99, -280.0, 0.0, -272.9, 0.0, 89.08, 62.99, 81.95, 62.99, 81.95, 0.0, 89.08, 0.0, 428.1, 62.99, 421.0, 62.99, 421.0, 0.0, 428.1, 0.0, 653.4, 62.99, 646.2, 62.99, 646.2, 0.0, 653.4, 0.0, 704.5, 62.99, 697.4, 62.99, 697.4, 0.0, 704.5, 0.0, 567.9, 62.99, 560.7, 62.99, 560.7, 0.0, 567.9, 0.0, -421.0, 62.99, -428.1, 62.99, -428.1, 0.0, -421.0, 0.0, -17.74, 62.99, -24.87, 62.99, -24.87, 0.0, -17.74, 0.0, 712.3, 62.99, 701.9, 62.99, 701.9, 0.0, 712.3, 0.0, 617.5, 62.99, 607.2, 62.99, 607.2, 0.0, 617.5, 0.0, 485.0, 62.99, 475.8, 62.99, 475.8, 0.0, 485.0, 0.0, 184.4, 62.99, 169.1, 62.99, 169.1, 0.0, 184.4, 0.0, 355.2, 62.99, 339.9, 62.99, 339.9, 0.0, 355.2, 0.0, 432.8, 62.99, 417.6, 62.99, 417.6, 0.0, 432.8, 0.0])
me_mesh1_pcbgroup_model.materials.append(mat_mat_board)
me_mesh1_pcbgroup_model.materials.append(mat_holes)
me_mesh1_pcbgroup_model.materials.append(mat_photointerrupter_breakout_bottom_board)
me_mesh1_pcbgroup_model.materials.append(mat_element)
me_mesh1_pcbgroup_model.materials.append(mat_photointerrupter_breakout_top_board)
me_mesh1_pcbgroup_model.use_remesh_preserve_volume = False
me_mesh1_pcbgroup_model.use_remesh_preserve_attributes = False
me_mesh1_pcbgroup_model.use_mirror_vertex_groups = False
me_mesh1_pcbgroup_model.update()

# ---- objects
ob_mesh1_pcbgroup_model = bpy.data.objects.new('Mesh1 pcbgroup Model', me_mesh1_pcbgroup_model)
ob_camera = bpy.data.objects.new('Camera', cam_camera)

# ---- transforms, parenting, visibility, modifiers, constraints
ob_mesh1_pcbgroup_model.location = (0.0, 0.0, 0.0)
ob_mesh1_pcbgroup_model.rotation_euler = (1.571, -0.0, 0.0)
ob_mesh1_pcbgroup_model.lineart.crease_threshold = 0.0
ob_camera.location = (7.481, -6.508, 5.344)
ob_camera.rotation_euler = (1.109, 0.01082, 0.8149)
ob_camera.lock_rotations_4d = False
ob_camera.empty_display_type = 'ARROWS'
ob_camera.color = (0.0, 0.0, 0.0, 0.0)
ob_camera.display_type = 'WIRE'
ob_camera.lineart.crease_threshold = 0.0

# ---- collection membership
col_collection_1.objects.link(ob_mesh1_pcbgroup_model)
col_collection_1.objects.link(ob_camera)

# ---- scene / render settings (as saved in the file)
scene.camera = ob_camera
scene.frame_start = 1; scene.frame_end = 250; scene.frame_set(1)
scene.render.engine = 'BLENDER_EEVEE_NEXT'
scene.render.resolution_percentage = 50
scene.render.dither_intensity = 0.0
scene.cycles.use_denoising = False
scene.cycles.samples = 10
scene.cycles.sampling_pattern = 'TABULATED_SOBOL'
scene.cycles.light_sampling_threshold = 0.0
scene.cycles.use_adaptive_sampling = False
scene.cycles.use_light_tree = False
scene.cycles.blur_glossy = 0.0
scene.cycles.pixel_filter_type = 'GAUSSIAN'
scene.cycles.sample_clamp_indirect = 0.0
scene.view_settings.view_transform = 'Raw'
bpy.context.view_layer.update()

# ---- added for rendering (the .blend has no usable light): sun
light_auto_sun = bpy.data.lights.new('AutoSun', 'SUN')
light_auto_sun.energy = 3.0
light_auto_sun.angle = 0.0523599
ob_auto_sun = bpy.data.objects.new('AutoSun', light_auto_sun)
scene.collection.objects.link(ob_auto_sun)
ob_auto_sun.rotation_euler = (0.872665, 0.174533, 0.523599)
bpy.context.view_layer.update()
